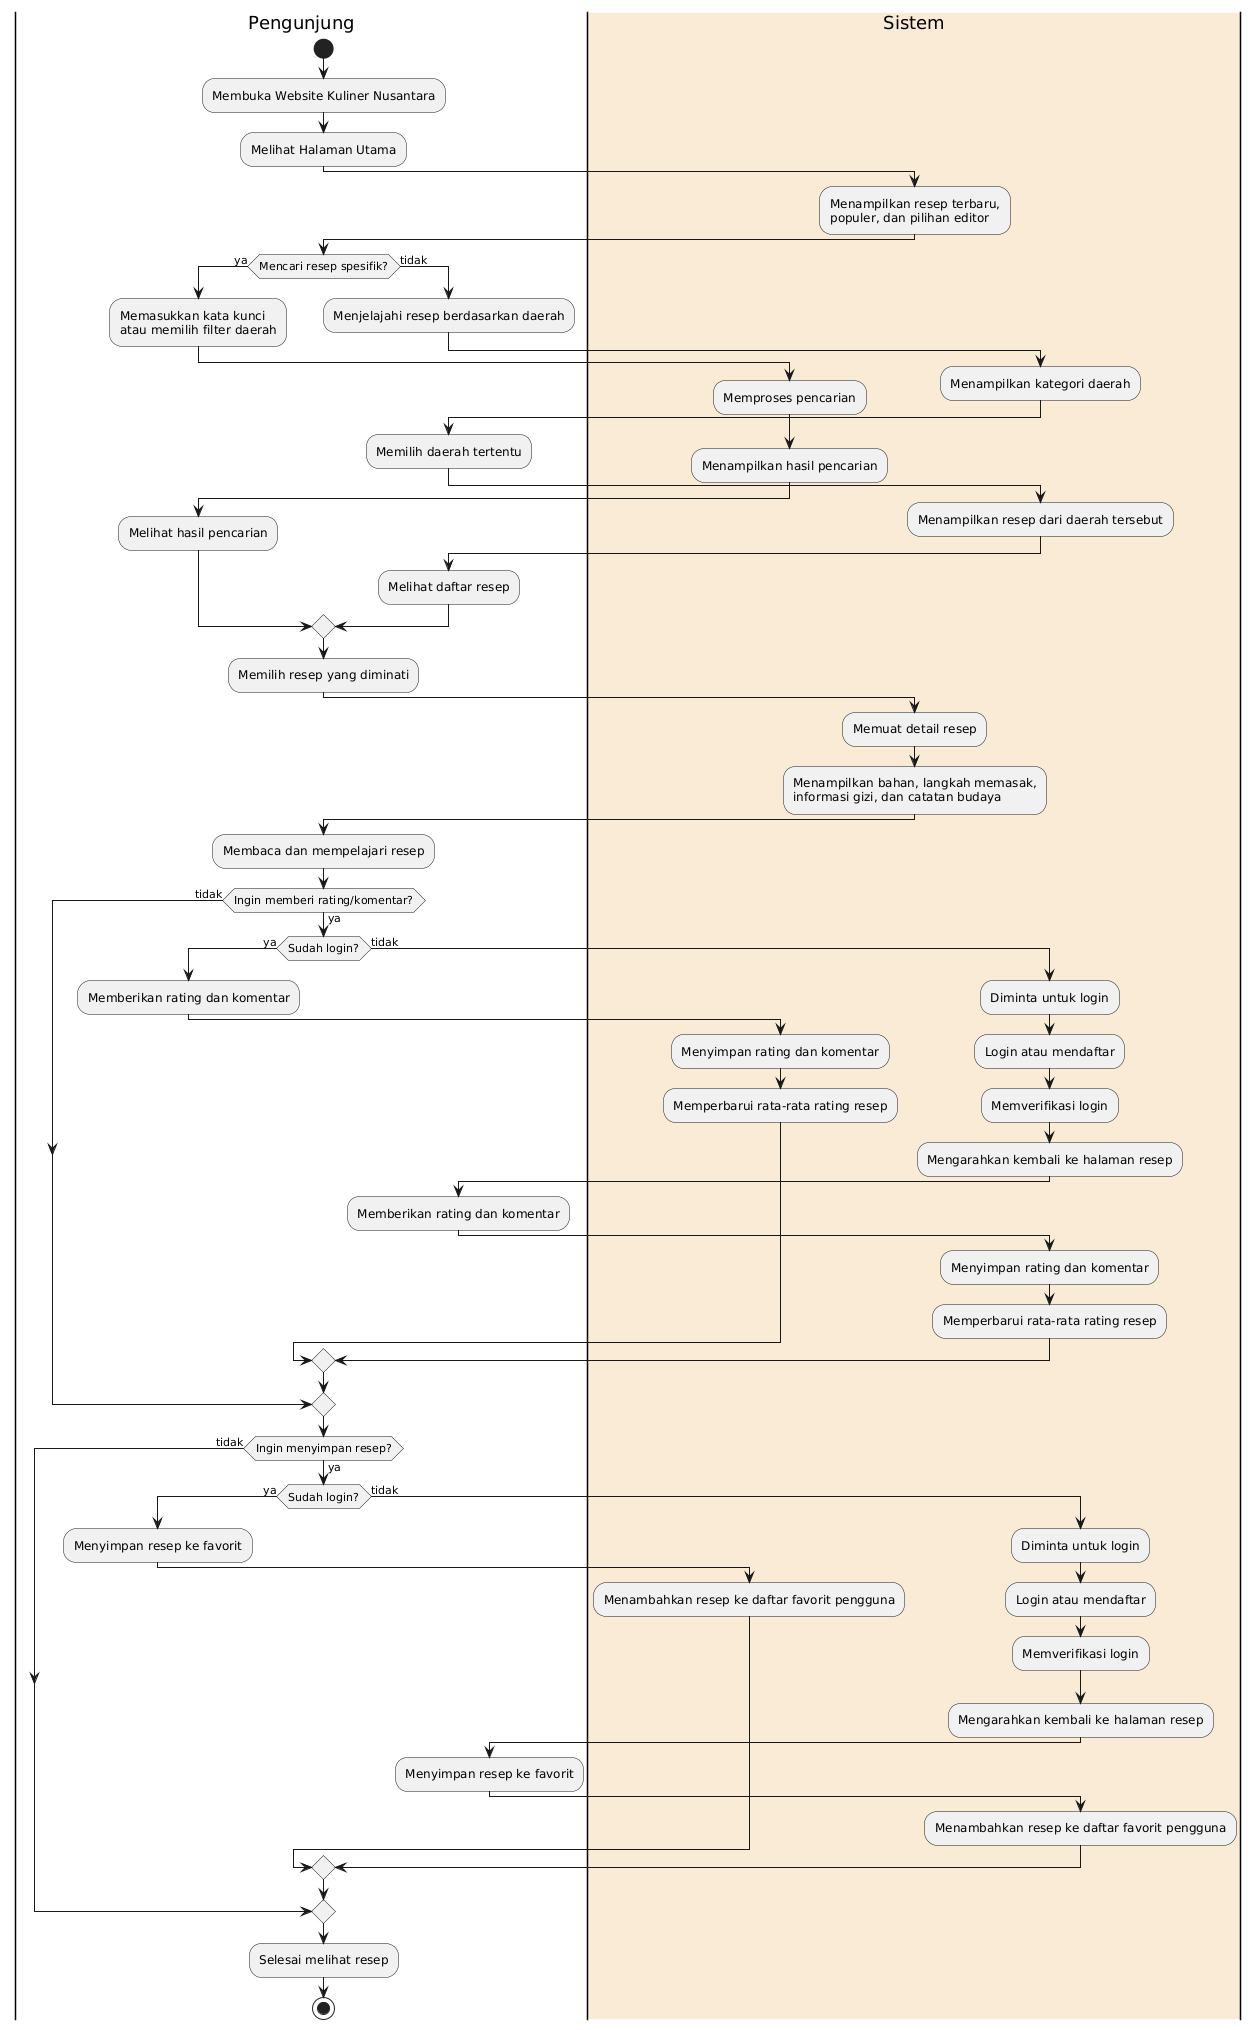

The diagram above was rendered by PlantUML. Its source (embedded in the PNG):
@startuml
|Pengunjung|
start
:Membuka Website Kuliner Nusantara;
:Melihat Halaman Utama;

|#AntiqueWhite|Sistem|
:Menampilkan resep terbaru,
populer, dan pilihan editor;

|Pengunjung|
if (Mencari resep spesifik?) then (ya)
  :Memasukkan kata kunci 
  atau memilih filter daerah;
  
  |Sistem|
  :Memproses pencarian;
  :Menampilkan hasil pencarian;
  
  |Pengunjung|
  :Melihat hasil pencarian;
else (tidak)
  :Menjelajahi resep berdasarkan daerah;
  
  |Sistem|
  :Menampilkan kategori daerah;
  
  |Pengunjung|
  :Memilih daerah tertentu;
  
  |Sistem|
  :Menampilkan resep dari daerah tersebut;
  
  |Pengunjung|
  :Melihat daftar resep;
endif

:Memilih resep yang diminati;

|Sistem|
:Memuat detail resep;
:Menampilkan bahan, langkah memasak, 
informasi gizi, dan catatan budaya;

|Pengunjung|
:Membaca dan mempelajari resep;

if (Ingin memberi rating/komentar?) then (ya)
  if (Sudah login?) then (ya)
    :Memberikan rating dan komentar;
    
    |Sistem|
    :Menyimpan rating dan komentar;
    :Memperbarui rata-rata rating resep;
  else (tidak)
    :Diminta untuk login;
    :Login atau mendaftar;
    
    |Sistem|
    :Memverifikasi login;
    :Mengarahkan kembali ke halaman resep;
    
    |Pengunjung|
    :Memberikan rating dan komentar;
    
    |Sistem|
    :Menyimpan rating dan komentar;
    :Memperbarui rata-rata rating resep;
  endif
else (tidak)
endif

|Pengunjung|
if (Ingin menyimpan resep?) then (ya)
  if (Sudah login?) then (ya)
    :Menyimpan resep ke favorit;
    
    |Sistem|
    :Menambahkan resep ke daftar favorit pengguna;
  else (tidak)
    :Diminta untuk login;
    :Login atau mendaftar;
    
    |Sistem|
    :Memverifikasi login;
    :Mengarahkan kembali ke halaman resep;
    
    |Pengunjung|
    :Menyimpan resep ke favorit;
    
    |Sistem|
    :Menambahkan resep ke daftar favorit pengguna;
  endif
else (tidak)
endif

|Pengunjung|
:Selesai melihat resep;

stop
@enduml